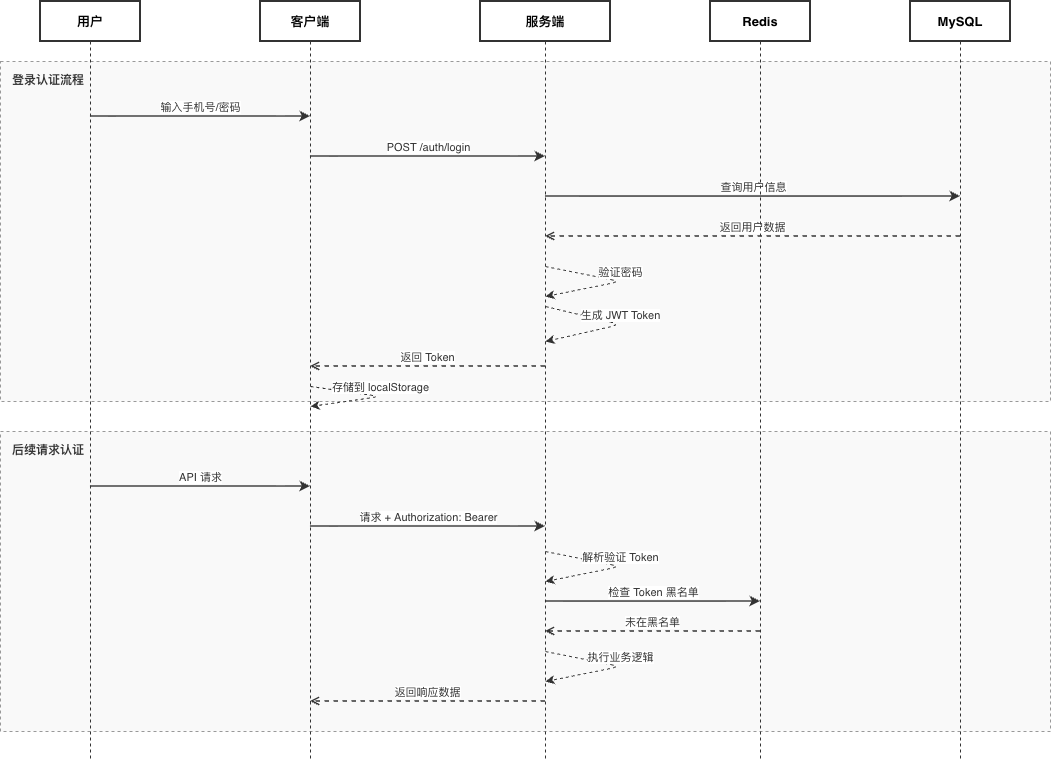

The diagram above was exported from draw.io. Its source (the exported page's mxGraphModel, read from the mxfile embedded in the PNG):
<mxGraphModel dx="2066" dy="1204" grid="1" gridSize="10" guides="1" tooltips="1" connect="1" arrows="1" fold="1" page="1" pageScale="1" pageWidth="850" pageHeight="1100" background="#ffffff" math="0" shadow="0">
  <root>
    <mxCell id="0" />
    <mxCell id="1" parent="0" />
    <mxCell id="MHOYj2xGme4hKVZHOjRU-2219" parent="1" style="rounded=0;whiteSpace=wrap;html=1;fillColor=#ffffff;strokeColor=#333333;fontSize=13;fontStyle=1;strokeWidth=2;" value="用户" vertex="1">
      <mxGeometry height="40" width="100" x="191" y="553" as="geometry" />
    </mxCell>
    <mxCell id="MHOYj2xGme4hKVZHOjRU-2220" parent="1" style="rounded=0;whiteSpace=wrap;html=1;fillColor=#ffffff;strokeColor=#333333;fontSize=13;fontStyle=1;strokeWidth=2;" value="客户端" vertex="1">
      <mxGeometry height="40" width="100" x="411" y="553" as="geometry" />
    </mxCell>
    <mxCell id="MHOYj2xGme4hKVZHOjRU-2221" parent="1" style="rounded=0;whiteSpace=wrap;html=1;fillColor=#ffffff;strokeColor=#333333;fontSize=13;fontStyle=1;strokeWidth=2;" value="服务端" vertex="1">
      <mxGeometry height="40" width="130" x="631" y="553" as="geometry" />
    </mxCell>
    <mxCell id="MHOYj2xGme4hKVZHOjRU-2222" parent="1" style="rounded=0;whiteSpace=wrap;html=1;fillColor=#ffffff;strokeColor=#333333;fontSize=13;fontStyle=1;strokeWidth=2;" value="Redis" vertex="1">
      <mxGeometry height="40" width="100" x="861" y="553" as="geometry" />
    </mxCell>
    <mxCell id="MHOYj2xGme4hKVZHOjRU-2223" parent="1" style="rounded=0;whiteSpace=wrap;html=1;fillColor=#ffffff;strokeColor=#333333;fontSize=13;fontStyle=1;strokeWidth=2;" value="MySQL" vertex="1">
      <mxGeometry height="40" width="100" x="1061" y="553" as="geometry" />
    </mxCell>
    <mxCell id="MHOYj2xGme4hKVZHOjRU-2229" parent="1" style="rounded=0;whiteSpace=wrap;html=1;fillColor=#f9f9f9;strokeColor=#999999;strokeWidth=1;dashed=1;" value="" vertex="1">
      <mxGeometry height="340" width="1050" x="151" y="613" as="geometry" />
    </mxCell>
    <mxCell id="MHOYj2xGme4hKVZHOjRU-2230" parent="1" style="text;html=1;align=left;verticalAlign=top;fontSize=12;fontStyle=1;fontColor=#333333;" value="登录认证流程" vertex="1">
      <mxGeometry height="20" width="120" x="161" y="618" as="geometry" />
    </mxCell>
    <mxCell id="MHOYj2xGme4hKVZHOjRU-2231" edge="1" parent="1" style="html=1;verticalAlign=bottom;endArrow=classic;strokeColor=#333333;fontColor=#333333;fontSize=11;strokeWidth=1.5;" value="输入手机号/密码">
      <mxGeometry relative="1" as="geometry">
        <mxPoint x="241" y="668" as="sourcePoint" />
        <mxPoint x="461" y="668" as="targetPoint" />
      </mxGeometry>
    </mxCell>
    <mxCell id="MHOYj2xGme4hKVZHOjRU-2232" edge="1" parent="1" style="html=1;verticalAlign=bottom;endArrow=classic;strokeColor=#333333;fontColor=#333333;fontSize=11;strokeWidth=1.5;" value="POST /auth/login">
      <mxGeometry relative="1" as="geometry">
        <mxPoint x="461" y="708" as="sourcePoint" />
        <mxPoint x="696" y="708" as="targetPoint" />
      </mxGeometry>
    </mxCell>
    <mxCell id="MHOYj2xGme4hKVZHOjRU-2233" edge="1" parent="1" style="html=1;verticalAlign=bottom;endArrow=classic;strokeColor=#333333;fontColor=#333333;fontSize=11;strokeWidth=1.5;" value="查询用户信息">
      <mxGeometry relative="1" as="geometry">
        <mxPoint x="696" y="748" as="sourcePoint" />
        <mxPoint x="1111" y="748" as="targetPoint" />
      </mxGeometry>
    </mxCell>
    <mxCell id="MHOYj2xGme4hKVZHOjRU-2234" edge="1" parent="1" style="html=1;verticalAlign=bottom;endArrow=open;dashed=1;strokeColor=#333333;fontColor=#333333;fontSize=11;strokeWidth=1.5;" value="返回用户数据">
      <mxGeometry relative="1" as="geometry">
        <mxPoint x="1111" y="788" as="sourcePoint" />
        <mxPoint x="696" y="788" as="targetPoint" />
      </mxGeometry>
    </mxCell>
    <mxCell id="MHOYj2xGme4hKVZHOjRU-2235" edge="1" parent="1" style="html=1;verticalAlign=bottom;endArrow=classic;strokeColor=#333333;fontColor=#333333;fontSize=11;strokeWidth=1;dashed=1;" value="验证密码">
      <mxGeometry relative="1" as="geometry">
        <Array as="points">
          <mxPoint x="771" y="833" />
        </Array>
        <mxPoint x="696" y="818" as="sourcePoint" />
        <mxPoint x="696" y="848" as="targetPoint" />
      </mxGeometry>
    </mxCell>
    <mxCell id="MHOYj2xGme4hKVZHOjRU-2236" edge="1" parent="1" style="html=1;verticalAlign=bottom;endArrow=classic;strokeColor=#333333;fontColor=#333333;fontSize=11;strokeWidth=1;dashed=1;" value="生成 JWT Token">
      <mxGeometry relative="1" as="geometry">
        <Array as="points">
          <mxPoint x="771" y="876" />
        </Array>
        <mxPoint x="696" y="858" as="sourcePoint" />
        <mxPoint x="696" y="893" as="targetPoint" />
      </mxGeometry>
    </mxCell>
    <mxCell id="MHOYj2xGme4hKVZHOjRU-2237" edge="1" parent="1" style="html=1;verticalAlign=bottom;endArrow=open;dashed=1;strokeColor=#333333;fontColor=#333333;fontSize=11;strokeWidth=1.5;" value="返回 Token">
      <mxGeometry relative="1" as="geometry">
        <mxPoint x="696" y="918" as="sourcePoint" />
        <mxPoint x="461" y="918" as="targetPoint" />
      </mxGeometry>
    </mxCell>
    <mxCell id="MHOYj2xGme4hKVZHOjRU-2238" edge="1" parent="1" style="html=1;verticalAlign=bottom;endArrow=classic;strokeColor=#333333;fontColor=#333333;fontSize=11;strokeWidth=1;dashed=1;" value="存储到 localStorage">
      <mxGeometry relative="1" as="geometry">
        <Array as="points">
          <mxPoint x="531" y="948" />
        </Array>
        <mxPoint x="461" y="938" as="sourcePoint" />
        <mxPoint x="461" y="958" as="targetPoint" />
      </mxGeometry>
    </mxCell>
    <mxCell id="MHOYj2xGme4hKVZHOjRU-2239" parent="1" style="rounded=0;whiteSpace=wrap;html=1;fillColor=#f9f9f9;strokeColor=#999999;strokeWidth=1;dashed=1;" value="" vertex="1">
      <mxGeometry height="300" width="1050" x="151" y="983" as="geometry" />
    </mxCell>
    <mxCell id="MHOYj2xGme4hKVZHOjRU-2240" parent="1" style="text;html=1;align=left;verticalAlign=top;fontSize=12;fontStyle=1;fontColor=#333333;" value="后续请求认证" vertex="1">
      <mxGeometry height="20" width="120" x="161" y="988" as="geometry" />
    </mxCell>
    <mxCell id="MHOYj2xGme4hKVZHOjRU-2241" edge="1" parent="1" style="html=1;verticalAlign=bottom;endArrow=classic;strokeColor=#333333;fontColor=#333333;fontSize=11;strokeWidth=1.5;" value="API 请求">
      <mxGeometry relative="1" as="geometry">
        <mxPoint x="241" y="1038" as="sourcePoint" />
        <mxPoint x="461" y="1038" as="targetPoint" />
      </mxGeometry>
    </mxCell>
    <mxCell id="MHOYj2xGme4hKVZHOjRU-2242" edge="1" parent="1" style="html=1;verticalAlign=bottom;endArrow=classic;strokeColor=#333333;fontColor=#333333;fontSize=11;strokeWidth=1.5;" value="请求 + Authorization: Bearer &lt;token&gt;">
      <mxGeometry relative="1" as="geometry">
        <mxPoint x="461" y="1078" as="sourcePoint" />
        <mxPoint x="696" y="1078" as="targetPoint" />
      </mxGeometry>
    </mxCell>
    <mxCell id="MHOYj2xGme4hKVZHOjRU-2243" edge="1" parent="1" style="html=1;verticalAlign=bottom;endArrow=classic;strokeColor=#333333;fontColor=#333333;fontSize=11;strokeWidth=1;dashed=1;" value="解析验证 Token">
      <mxGeometry relative="1" as="geometry">
        <Array as="points">
          <mxPoint x="771" y="1118" />
        </Array>
        <mxPoint x="696" y="1103" as="sourcePoint" />
        <mxPoint x="696" y="1133" as="targetPoint" />
      </mxGeometry>
    </mxCell>
    <mxCell id="MHOYj2xGme4hKVZHOjRU-2244" edge="1" parent="1" style="html=1;verticalAlign=bottom;endArrow=classic;strokeColor=#333333;fontColor=#333333;fontSize=11;strokeWidth=1.5;" value="检查 Token 黑名单">
      <mxGeometry relative="1" as="geometry">
        <mxPoint x="696" y="1153" as="sourcePoint" />
        <mxPoint x="911" y="1153" as="targetPoint" />
      </mxGeometry>
    </mxCell>
    <mxCell id="MHOYj2xGme4hKVZHOjRU-2245" edge="1" parent="1" style="html=1;verticalAlign=bottom;endArrow=open;dashed=1;strokeColor=#333333;fontColor=#333333;fontSize=11;strokeWidth=1.5;" value="未在黑名单">
      <mxGeometry relative="1" as="geometry">
        <mxPoint x="911" y="1183" as="sourcePoint" />
        <mxPoint x="696" y="1183" as="targetPoint" />
      </mxGeometry>
    </mxCell>
    <mxCell id="MHOYj2xGme4hKVZHOjRU-2246" edge="1" parent="1" style="html=1;verticalAlign=bottom;endArrow=classic;strokeColor=#333333;fontColor=#333333;fontSize=11;strokeWidth=1;dashed=1;" value="执行业务逻辑">
      <mxGeometry relative="1" as="geometry">
        <Array as="points">
          <mxPoint x="771" y="1218" />
        </Array>
        <mxPoint x="696" y="1203" as="sourcePoint" />
        <mxPoint x="696" y="1233" as="targetPoint" />
      </mxGeometry>
    </mxCell>
    <mxCell id="MHOYj2xGme4hKVZHOjRU-2247" edge="1" parent="1" style="html=1;verticalAlign=bottom;endArrow=open;dashed=1;strokeColor=#333333;fontColor=#333333;fontSize=11;strokeWidth=1.5;" value="返回响应数据">
      <mxGeometry relative="1" as="geometry">
        <mxPoint x="696" y="1253" as="sourcePoint" />
        <mxPoint x="461" y="1253" as="targetPoint" />
      </mxGeometry>
    </mxCell>
    <mxCell id="MHOYj2xGme4hKVZHOjRU-2224" edge="1" parent="1" style="endArrow=none;dashed=1;strokeColor=#333333;strokeWidth=1;" value="">
      <mxGeometry relative="1" as="geometry">
        <mxPoint x="241" y="593" as="sourcePoint" />
        <mxPoint x="241" y="1313" as="targetPoint" />
      </mxGeometry>
    </mxCell>
    <mxCell id="MHOYj2xGme4hKVZHOjRU-2225" edge="1" parent="1" style="endArrow=none;dashed=1;strokeColor=#333333;strokeWidth=1;" value="">
      <mxGeometry relative="1" as="geometry">
        <mxPoint x="461" y="593" as="sourcePoint" />
        <mxPoint x="461" y="1313" as="targetPoint" />
      </mxGeometry>
    </mxCell>
    <mxCell id="MHOYj2xGme4hKVZHOjRU-2226" edge="1" parent="1" style="endArrow=none;dashed=1;strokeColor=#333333;strokeWidth=1;" value="">
      <mxGeometry relative="1" as="geometry">
        <mxPoint x="696" y="593" as="sourcePoint" />
        <mxPoint x="696" y="1313" as="targetPoint" />
      </mxGeometry>
    </mxCell>
    <mxCell id="MHOYj2xGme4hKVZHOjRU-2227" edge="1" parent="1" style="endArrow=none;dashed=1;strokeColor=#333333;strokeWidth=1;" value="">
      <mxGeometry relative="1" as="geometry">
        <mxPoint x="911" y="593" as="sourcePoint" />
        <mxPoint x="911" y="1313" as="targetPoint" />
      </mxGeometry>
    </mxCell>
    <mxCell id="MHOYj2xGme4hKVZHOjRU-2228" edge="1" parent="1" style="endArrow=none;dashed=1;strokeColor=#333333;strokeWidth=1;" value="">
      <mxGeometry relative="1" as="geometry">
        <mxPoint x="1111" y="593" as="sourcePoint" />
        <mxPoint x="1111" y="1313" as="targetPoint" />
      </mxGeometry>
    </mxCell>
  </root>
</mxGraphModel>